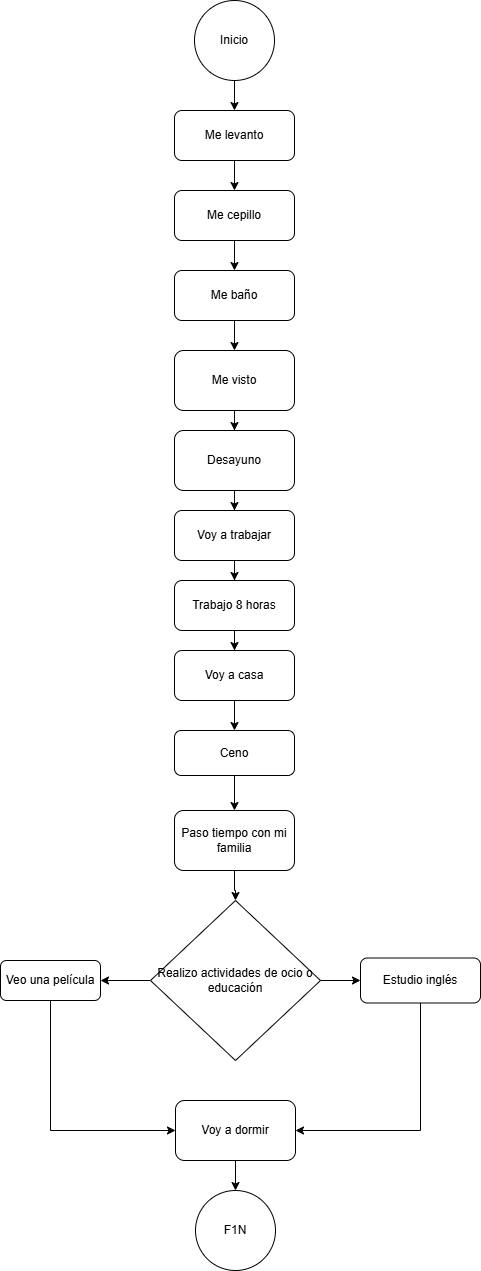

The diagram above was exported from draw.io. Its source (the exported page's mxGraphModel, read from the mxfile embedded in the PNG):
<mxGraphModel dx="872" dy="477" grid="1" gridSize="10" guides="1" tooltips="1" connect="1" arrows="1" fold="1" page="1" pageScale="1" pageWidth="827" pageHeight="1169" math="0" shadow="0">
  <root>
    <mxCell id="0" />
    <mxCell id="1" parent="0" />
    <mxCell id="0tq8OgDLzItr3lvDEUs7-8" style="edgeStyle=orthogonalEdgeStyle;rounded=0;orthogonalLoop=1;jettySize=auto;html=1;exitX=0.5;exitY=1;exitDx=0;exitDy=0;entryX=0.5;entryY=0;entryDx=0;entryDy=0;" edge="1" parent="1" source="0tq8OgDLzItr3lvDEUs7-1" target="0tq8OgDLzItr3lvDEUs7-2">
      <mxGeometry relative="1" as="geometry" />
    </mxCell>
    <mxCell id="0tq8OgDLzItr3lvDEUs7-1" value="Inicio" style="ellipse;whiteSpace=wrap;html=1;aspect=fixed;" vertex="1" parent="1">
      <mxGeometry x="374" y="30" width="80" height="80" as="geometry" />
    </mxCell>
    <mxCell id="0tq8OgDLzItr3lvDEUs7-9" value="" style="edgeStyle=orthogonalEdgeStyle;rounded=0;orthogonalLoop=1;jettySize=auto;html=1;" edge="1" parent="1" source="0tq8OgDLzItr3lvDEUs7-2" target="0tq8OgDLzItr3lvDEUs7-3">
      <mxGeometry relative="1" as="geometry" />
    </mxCell>
    <mxCell id="0tq8OgDLzItr3lvDEUs7-2" value="Me levanto" style="rounded=1;whiteSpace=wrap;html=1;" vertex="1" parent="1">
      <mxGeometry x="354" y="140" width="120" height="50" as="geometry" />
    </mxCell>
    <mxCell id="0tq8OgDLzItr3lvDEUs7-7" value="" style="edgeStyle=orthogonalEdgeStyle;rounded=0;orthogonalLoop=1;jettySize=auto;html=1;" edge="1" parent="1" source="0tq8OgDLzItr3lvDEUs7-3" target="0tq8OgDLzItr3lvDEUs7-4">
      <mxGeometry relative="1" as="geometry" />
    </mxCell>
    <mxCell id="0tq8OgDLzItr3lvDEUs7-3" value="Me cepillo" style="rounded=1;whiteSpace=wrap;html=1;" vertex="1" parent="1">
      <mxGeometry x="354" y="220" width="120" height="50" as="geometry" />
    </mxCell>
    <mxCell id="0tq8OgDLzItr3lvDEUs7-11" value="" style="edgeStyle=orthogonalEdgeStyle;rounded=0;orthogonalLoop=1;jettySize=auto;html=1;" edge="1" parent="1" source="0tq8OgDLzItr3lvDEUs7-4" target="0tq8OgDLzItr3lvDEUs7-5">
      <mxGeometry relative="1" as="geometry" />
    </mxCell>
    <mxCell id="0tq8OgDLzItr3lvDEUs7-4" value="Me baño" style="rounded=1;whiteSpace=wrap;html=1;" vertex="1" parent="1">
      <mxGeometry x="354" y="300" width="120" height="50" as="geometry" />
    </mxCell>
    <mxCell id="0tq8OgDLzItr3lvDEUs7-13" value="" style="edgeStyle=orthogonalEdgeStyle;rounded=0;orthogonalLoop=1;jettySize=auto;html=1;" edge="1" parent="1" source="0tq8OgDLzItr3lvDEUs7-5" target="0tq8OgDLzItr3lvDEUs7-12">
      <mxGeometry relative="1" as="geometry" />
    </mxCell>
    <mxCell id="0tq8OgDLzItr3lvDEUs7-5" value="Me visto" style="rounded=1;whiteSpace=wrap;html=1;" vertex="1" parent="1">
      <mxGeometry x="354" y="380" width="120" height="60" as="geometry" />
    </mxCell>
    <mxCell id="0tq8OgDLzItr3lvDEUs7-18" value="" style="edgeStyle=orthogonalEdgeStyle;rounded=0;orthogonalLoop=1;jettySize=auto;html=1;" edge="1" parent="1" source="0tq8OgDLzItr3lvDEUs7-12" target="0tq8OgDLzItr3lvDEUs7-14">
      <mxGeometry relative="1" as="geometry" />
    </mxCell>
    <mxCell id="0tq8OgDLzItr3lvDEUs7-12" value="Desayuno" style="rounded=1;whiteSpace=wrap;html=1;" vertex="1" parent="1">
      <mxGeometry x="354" y="460" width="120" height="60" as="geometry" />
    </mxCell>
    <mxCell id="0tq8OgDLzItr3lvDEUs7-19" value="" style="edgeStyle=orthogonalEdgeStyle;rounded=0;orthogonalLoop=1;jettySize=auto;html=1;" edge="1" parent="1" source="0tq8OgDLzItr3lvDEUs7-14" target="0tq8OgDLzItr3lvDEUs7-15">
      <mxGeometry relative="1" as="geometry" />
    </mxCell>
    <mxCell id="0tq8OgDLzItr3lvDEUs7-14" value="Voy a trabajar" style="rounded=1;whiteSpace=wrap;html=1;" vertex="1" parent="1">
      <mxGeometry x="354" y="540" width="120" height="50" as="geometry" />
    </mxCell>
    <mxCell id="0tq8OgDLzItr3lvDEUs7-21" value="" style="edgeStyle=orthogonalEdgeStyle;rounded=0;orthogonalLoop=1;jettySize=auto;html=1;" edge="1" parent="1" source="0tq8OgDLzItr3lvDEUs7-15" target="0tq8OgDLzItr3lvDEUs7-20">
      <mxGeometry relative="1" as="geometry" />
    </mxCell>
    <mxCell id="0tq8OgDLzItr3lvDEUs7-15" value="Trabajo 8 horas" style="rounded=1;whiteSpace=wrap;html=1;" vertex="1" parent="1">
      <mxGeometry x="354" y="610" width="120" height="50" as="geometry" />
    </mxCell>
    <mxCell id="0tq8OgDLzItr3lvDEUs7-24" value="" style="edgeStyle=orthogonalEdgeStyle;rounded=0;orthogonalLoop=1;jettySize=auto;html=1;" edge="1" parent="1" source="0tq8OgDLzItr3lvDEUs7-20" target="0tq8OgDLzItr3lvDEUs7-23">
      <mxGeometry relative="1" as="geometry" />
    </mxCell>
    <mxCell id="0tq8OgDLzItr3lvDEUs7-20" value="Voy a casa" style="rounded=1;whiteSpace=wrap;html=1;" vertex="1" parent="1">
      <mxGeometry x="354" y="680" width="120" height="50" as="geometry" />
    </mxCell>
    <mxCell id="0tq8OgDLzItr3lvDEUs7-41" value="" style="edgeStyle=orthogonalEdgeStyle;rounded=0;orthogonalLoop=1;jettySize=auto;html=1;" edge="1" parent="1" source="0tq8OgDLzItr3lvDEUs7-22" target="0tq8OgDLzItr3lvDEUs7-33">
      <mxGeometry relative="1" as="geometry" />
    </mxCell>
    <mxCell id="0tq8OgDLzItr3lvDEUs7-22" value="Paso tiempo con mi familia" style="rounded=1;whiteSpace=wrap;html=1;" vertex="1" parent="1">
      <mxGeometry x="354" y="840" width="120" height="60" as="geometry" />
    </mxCell>
    <mxCell id="0tq8OgDLzItr3lvDEUs7-25" value="" style="edgeStyle=orthogonalEdgeStyle;rounded=0;orthogonalLoop=1;jettySize=auto;html=1;" edge="1" parent="1" source="0tq8OgDLzItr3lvDEUs7-23" target="0tq8OgDLzItr3lvDEUs7-22">
      <mxGeometry relative="1" as="geometry" />
    </mxCell>
    <mxCell id="0tq8OgDLzItr3lvDEUs7-23" value="Ceno" style="rounded=1;whiteSpace=wrap;html=1;" vertex="1" parent="1">
      <mxGeometry x="354" y="760" width="120" height="45" as="geometry" />
    </mxCell>
    <mxCell id="0tq8OgDLzItr3lvDEUs7-32" value="" style="edgeStyle=orthogonalEdgeStyle;rounded=0;orthogonalLoop=1;jettySize=auto;html=1;" edge="1" parent="1" source="0tq8OgDLzItr3lvDEUs7-26" target="0tq8OgDLzItr3lvDEUs7-27">
      <mxGeometry relative="1" as="geometry" />
    </mxCell>
    <mxCell id="0tq8OgDLzItr3lvDEUs7-26" value="Voy a dormir" style="rounded=1;whiteSpace=wrap;html=1;" vertex="1" parent="1">
      <mxGeometry x="355" y="1130" width="120" height="60" as="geometry" />
    </mxCell>
    <mxCell id="0tq8OgDLzItr3lvDEUs7-27" value="F1N" style="ellipse;whiteSpace=wrap;html=1;aspect=fixed;" vertex="1" parent="1">
      <mxGeometry x="375" y="1220" width="80" height="80" as="geometry" />
    </mxCell>
    <mxCell id="0tq8OgDLzItr3lvDEUs7-36" value="" style="edgeStyle=orthogonalEdgeStyle;rounded=0;orthogonalLoop=1;jettySize=auto;html=1;" edge="1" parent="1" source="0tq8OgDLzItr3lvDEUs7-33" target="0tq8OgDLzItr3lvDEUs7-34">
      <mxGeometry relative="1" as="geometry" />
    </mxCell>
    <mxCell id="0tq8OgDLzItr3lvDEUs7-38" value="" style="edgeStyle=orthogonalEdgeStyle;rounded=0;orthogonalLoop=1;jettySize=auto;html=1;" edge="1" parent="1" source="0tq8OgDLzItr3lvDEUs7-33" target="0tq8OgDLzItr3lvDEUs7-37">
      <mxGeometry relative="1" as="geometry" />
    </mxCell>
    <mxCell id="0tq8OgDLzItr3lvDEUs7-33" value="Realizo actividades de ocio o educación" style="rhombus;whiteSpace=wrap;html=1;" vertex="1" parent="1">
      <mxGeometry x="330" y="930" width="170" height="160" as="geometry" />
    </mxCell>
    <mxCell id="0tq8OgDLzItr3lvDEUs7-39" style="edgeStyle=orthogonalEdgeStyle;rounded=0;orthogonalLoop=1;jettySize=auto;html=1;exitX=0.5;exitY=1;exitDx=0;exitDy=0;entryX=0;entryY=0.5;entryDx=0;entryDy=0;" edge="1" parent="1" source="0tq8OgDLzItr3lvDEUs7-34" target="0tq8OgDLzItr3lvDEUs7-26">
      <mxGeometry relative="1" as="geometry">
        <mxPoint x="270" y="1170" as="targetPoint" />
      </mxGeometry>
    </mxCell>
    <mxCell id="0tq8OgDLzItr3lvDEUs7-34" value="Veo una película" style="rounded=1;whiteSpace=wrap;html=1;" vertex="1" parent="1">
      <mxGeometry x="180" y="990" width="100" height="40" as="geometry" />
    </mxCell>
    <mxCell id="0tq8OgDLzItr3lvDEUs7-40" style="edgeStyle=orthogonalEdgeStyle;rounded=0;orthogonalLoop=1;jettySize=auto;html=1;exitX=0.5;exitY=1;exitDx=0;exitDy=0;entryX=1;entryY=0.5;entryDx=0;entryDy=0;" edge="1" parent="1" source="0tq8OgDLzItr3lvDEUs7-37" target="0tq8OgDLzItr3lvDEUs7-26">
      <mxGeometry relative="1" as="geometry">
        <mxPoint x="570" y="1170" as="targetPoint" />
      </mxGeometry>
    </mxCell>
    <mxCell id="0tq8OgDLzItr3lvDEUs7-37" value="Estudio inglés" style="rounded=1;whiteSpace=wrap;html=1;" vertex="1" parent="1">
      <mxGeometry x="540" y="987.5" width="120" height="45" as="geometry" />
    </mxCell>
  </root>
</mxGraphModel>